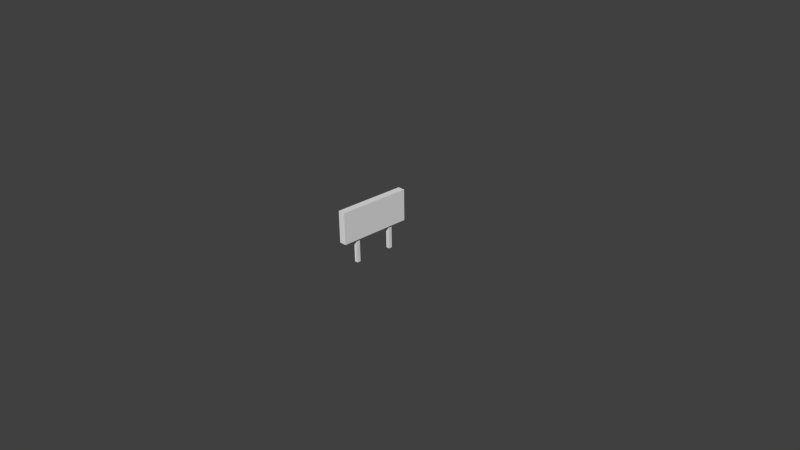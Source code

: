 # Source: sign.blend  (saved by Blender 2.79.0; exported with 4.5.12 LTS)
import bpy
from mathutils import Matrix  # noqa: F401  (used for matrix-valued properties, if any)

bpy.ops.wm.read_factory_settings(use_empty=True)
scene = bpy.context.scene
scene.name = 'Scene'

# ---- collections
col_collection_1 = bpy.data.collections.new('Collection 1'); scene.collection.children.link(col_collection_1)
col_collection_2 = bpy.data.collections.new('Collection 2'); scene.collection.children.link(col_collection_2)
col_collection_2.hide_render = True
col_collection_2.hide_viewport = True

# ---- materials (node trees are filled in below, after node groups)
mat_material = bpy.data.materials.new('Material')
mat_material.alpha_threshold = 0.0
mat_material.use_transparent_shadow = False
mat_material.preview_render_type = 'CUBE'
mat_material.roughness = 0.5
mat_material.line_color = (0.0, 0.0, 0.0, 1.0)

# ---- material node trees

# ---- world
world_world = bpy.data.worlds.new('World'); scene.world = world_world
world_world.color = (0.05088, 0.05088, 0.05088)
world_world.use_sun_shadow = False
world_world.sun_shadow_jitter_overblur = 0.0
world_world.cycles.sampling_method = 'NONE'
world_world.cycles.sample_map_resolution = 256

# ---- cameras
cam_camera = bpy.data.cameras.new('Camera')
cam_camera.clip_end = 100.0
cam_camera.lens = 35.0
cam_camera.sensor_width = 32.0
cam_camera.sensor_height = 18.0
cam_camera.ortho_scale = 7.314
cam_camera.dof.focus_distance = 0.0
cam_camera.dof.aperture_fstop = 128.0

# ---- meshes
me_cube = bpy.data.meshes.new('Cube')
me_cube.from_pydata([(-0.05, 0.5, 0.3333), (-0.05, 0.5, 0.7667), (-0.05, -0.5, 0.3333), (-0.05, -0.5, 0.7667), (0.05, 0.5, 0.3333), (0.05, 0.5, 0.7667), (0.05, -0.5, 0.3333), (0.05, -0.5, 0.7667), (-0.05, 0.295, 0.3333), (-0.05, 0.245, 0.3333), (0.05, 0.295, 0.3333), (0.05, 0.245, 0.3333), (-0.025, 0.245, 0.3333), (0.025, 0.245, 0.3333), (-0.025, 0.295, 0.3333), (0.025, 0.295, 0.3333), (-0.025, 0.245, 0.0), (0.025, 0.245, 0.0), (-0.025, 0.295, 0.0), (0.025, 0.295, 0.0), (-0.05, -0.245, 0.3333), (-0.05, -0.295, 0.3333), (0.05, -0.245, 0.3333), (0.05, -0.295, 0.3333), (-0.025, -0.295, 0.3333), (0.025, -0.295, 0.3333), (-0.025, -0.245, 0.3333), (0.025, -0.245, 0.3333), (-0.025, -0.295, 0.0), (0.025, -0.295, 0.0), (-0.025, -0.245, 0.0), (0.025, -0.245, 0.0)], [], [(1, 0, 8, 9, 2, 3), (1, 3, 7, 5), (4, 5, 7, 6, 11, 10), (0, 1, 5, 4), (3, 2, 6, 7), (21, 20, 26, 24), (25, 27, 22, 23), (13, 15, 10, 11), (9, 8, 14, 12), (13, 12, 16, 17), (16, 18, 19, 17), (15, 13, 17, 19), (14, 15, 19, 18), (12, 14, 18, 16), (25, 24, 28, 29), (28, 30, 31, 29), (27, 25, 29, 31), (26, 27, 31, 30), (24, 26, 30, 28), (4, 10, 8, 0), (22, 20, 9, 11), (23, 6, 2, 21)])
_uv = me_cube.uv_layers.new(name='UVMap')
_uv.uv.foreach_set('vector', [1.0, 1.0, 1.0, 0.7188, 0.875, 0.7188, 0.875, 0.7188, 0.5, 0.7188, 0.5, 1.0, 0.5, 0.9375, 0.0, 0.9375, 0.0, 1.0, 0.5, 1.0, 0.5, 0.25, 0.5, 0.5, 0.0, 0.5, 0.0, 0.25, 0.375, 0.25, 0.4062, 0.25, 0.4375, 0.5, 0.4375, 0.7812, 0.5, 0.7812, 0.5, 0.5, 0.0, 0.75, 0.0, 0.5, 0.0625, 0.5, 0.0625, 0.75, 0.2188, 0.7812, 0.2188, 0.7812, 0.1875, 0.7812, 0.2188, 0.7812, 0.2188, 0.7812, 0.1875, 0.7812, 0.1875, 0.7812, 0.1875, 0.7812, 0.3125, 0.7812, 0.3438, 0.7812, 0.3438, 0.7812, 0.3438, 0.7812, 0.3438, 0.7812, 0.3438, 0.7812, 0.3438, 0.7812, 0.3125, 0.7812, 0.3125, 0.7812, 0.3125, 0.7812, 0.3125, 0.625, 0.3125, 0.625, 0.6875, 0.1562, 0.75, 0.1562, 0.75, 0.2188, 0.6875, 0.2188, 0.6562, 0.5, 0.5938, 0.5, 0.5938, 0.0, 0.6562, 0.0, 0.3438, 0.7812, 0.3438, 0.7812, 0.3438, 0.625, 0.3438, 0.625, 0.375, 0.7812, 0.4062, 0.7812, 0.4062, 0.625, 0.375, 0.625, 0.2188, 0.7812, 0.2188, 0.7812, 0.2188, 0.625, 0.2188, 0.625, 0.75, 0.25, 0.6875, 0.25, 0.6875, 0.3125, 0.75, 0.3125, 0.6562, 0.5, 0.5938, 0.5, 0.5938, 0.0, 0.6562, 0.0, 0.1875, 0.7812, 0.1875, 0.7812, 0.1875, 0.625, 0.1875, 0.625, 0.1562, 0.7812, 0.125, 0.7812, 0.125, 0.625, 0.1562, 0.625, 0.5, 0.5625, 0.625, 0.5625, 0.625, 0.625, 0.5, 0.625, 0.875, 0.5625, 0.875, 0.625, 0.625, 0.625, 0.625, 0.5625, 0.875, 0.5625, 1.0, 0.5625, 1.0, 0.625, 0.875, 0.625])
me_cube.materials.append(mat_material)
me_cube.use_remesh_preserve_volume = False
me_cube.use_remesh_preserve_attributes = False
me_cube.use_mirror_vertex_groups = False
me_cube.update()
me_cube_001 = bpy.data.meshes.new('Cube.001')
me_cube_001.from_pydata([(-0.05, 0.5002, 0.3333), (-0.05, 0.5002, 0.7667), (-0.05, -0.4998, 0.3333), (-0.05, -0.4998, 0.7667), (0.05, 0.5002, 0.3333), (0.05, 0.5002, 0.7667), (0.05, -0.4998, 0.3333), (0.05, -0.4998, 0.7667), (-0.05, 0.2952, 0.3333), (-0.05, 0.2452, 0.3333), (0.05, 0.2952, 0.3333), (0.05, 0.2452, 0.3333), (-0.025, 0.2452, 0.3333), (0.025, 0.2452, 0.3333), (-0.025, 0.2952, 0.3333), (0.025, 0.2952, 0.3333), (-0.025, 0.2452, 0.3333), (0.025, 0.2452, 0.3333), (-0.025, 0.2952, 0.3333), (0.025, 0.2952, 0.3333), (-0.05, -0.2448, 0.3333), (-0.05, -0.2948, 0.3333), (0.05, -0.2448, 0.3333), (0.05, -0.2948, 0.3333), (-0.025, -0.2948, 0.3333), (0.025, -0.2948, 0.3333), (-0.025, -0.2448, 0.3333), (0.025, -0.2448, 0.3333), (-0.025, -0.2948, 0.3333), (0.025, -0.2948, 0.3333), (-0.025, -0.2448, 0.3333), (0.025, -0.2448, 0.3333)], [(12, 13), (14, 15), (24, 25), (26, 27)], [(1, 0, 8, 9, 2, 3), (1, 3, 7, 5), (4, 5, 7, 6, 11, 10), (0, 1, 5, 4), (3, 2, 6, 7), (21, 20, 26, 24), (25, 27, 22, 23), (13, 15, 10, 11), (9, 8, 14, 12), (16, 18, 19, 17), (28, 30, 31, 29), (4, 10, 8, 0), (22, 20, 9, 11), (23, 6, 2, 21)])
_uv = me_cube_001.uv_layers.new(name='UVMap')
_uv.uv.foreach_set('vector', [1.0, 1.0, 1.0, 0.7188, 0.875, 0.7188, 0.875, 0.7188, 0.5, 0.7188, 0.5, 1.0, 0.5, 0.9375, 0.0, 0.9375, 0.0, 1.0, 0.5, 1.0, 0.5, 0.25, 0.5, 0.5, 0.0, 0.5, 0.0, 0.25, 0.375, 0.25, 0.4062, 0.25, 0.4375, 0.5, 0.4375, 0.7812, 0.5, 0.7812, 0.5, 0.5, 0.0, 0.75, 0.0, 0.5, 0.0625, 0.5, 0.0625, 0.75, 0.2188, 0.7812, 0.2188, 0.7812, 0.1875, 0.7812, 0.2188, 0.7812, 0.2188, 0.7812, 0.1875, 0.7812, 0.1875, 0.7812, 0.1875, 0.7812, 0.3125, 0.7812, 0.3438, 0.7812, 0.3438, 0.7812, 0.3438, 0.7812, 0.3438, 0.7812, 0.3438, 0.7812, 0.3438, 0.7812, 0.3125, 0.7812, 0.6875, 0.1562, 0.75, 0.1562, 0.75, 0.2188, 0.6875, 0.2188, 0.75, 0.25, 0.6875, 0.25, 0.6875, 0.3125, 0.75, 0.3125, 0.5, 0.5625, 0.625, 0.5625, 0.625, 0.625, 0.5, 0.625, 0.875, 0.5625, 0.875, 0.625, 0.625, 0.625, 0.625, 0.5625, 0.875, 0.5625, 1.0, 0.5625, 1.0, 0.625, 0.875, 0.625])
me_cube_001.materials.append(mat_material)
me_cube_001.use_remesh_preserve_volume = False
me_cube_001.use_remesh_preserve_attributes = False
me_cube_001.use_mirror_vertex_groups = False
me_cube_001.update()

# ---- objects
ob_cube = bpy.data.objects.new('Cube', me_cube)
ob_camera = bpy.data.objects.new('Camera', cam_camera)
ob_cube_001 = bpy.data.objects.new('Cube.001', me_cube_001)

# ---- transforms, parenting, visibility, modifiers, constraints
ob_cube.location = (0.0, 0.0, 0.0)
ob_cube.lock_rotations_4d = False
ob_cube.empty_display_type = 'ARROWS'
ob_cube.lineart.crease_threshold = 0.0
ob_camera.location = (7.481, -6.508, 5.344)
ob_camera.rotation_euler = (1.109, 0.01082, 0.8149)
ob_camera.lock_rotations_4d = False
ob_camera.empty_display_type = 'ARROWS'
ob_camera.color = (0.0, 0.0, 0.0, 0.0)
ob_camera.display_type = 'WIRE'
ob_camera.lineart.crease_threshold = 0.0
ob_cube_001.location = (0.0, 0.0, 0.0)
ob_cube_001.lock_rotations_4d = False
ob_cube_001.empty_display_type = 'ARROWS'
ob_cube_001.lineart.crease_threshold = 0.0

# ---- collection membership
col_collection_1.objects.link(ob_cube)
col_collection_1.objects.link(ob_camera)
col_collection_2.objects.link(ob_cube_001)

# ---- scene / render settings (as saved in the file)
scene.camera = ob_camera
scene.frame_start = 1; scene.frame_end = 250; scene.frame_set(1)
scene.render.engine = 'BLENDER_EEVEE_NEXT'
scene.render.resolution_percentage = 50
scene.render.dither_intensity = 0.0
scene.cycles.use_denoising = False
scene.cycles.samples = 10
scene.cycles.sampling_pattern = 'TABULATED_SOBOL'
scene.cycles.light_sampling_threshold = 0.0
scene.cycles.use_adaptive_sampling = False
scene.cycles.use_light_tree = False
scene.cycles.blur_glossy = 0.0
scene.cycles.pixel_filter_type = 'GAUSSIAN'
scene.cycles.sample_clamp_indirect = 0.0
scene.view_settings.view_transform = 'Standard'
bpy.context.view_layer.update()

# ---- added for rendering (the .blend has no usable light): sun
light_auto_sun = bpy.data.lights.new('AutoSun', 'SUN')
light_auto_sun.energy = 3.0
light_auto_sun.angle = 0.0523599
ob_auto_sun = bpy.data.objects.new('AutoSun', light_auto_sun)
scene.collection.objects.link(ob_auto_sun)
ob_auto_sun.rotation_euler = (0.872665, 0.174533, 0.523599)
bpy.context.view_layer.update()
